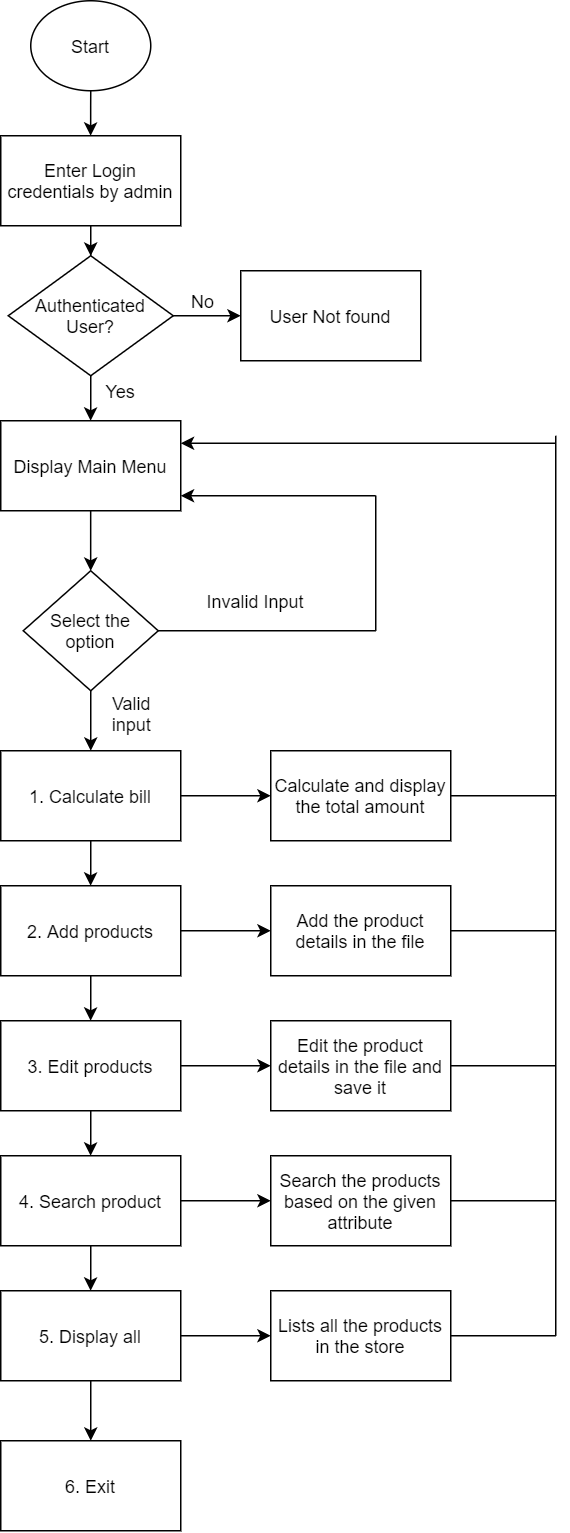

The diagram above was exported from draw.io. Its source (the exported page's mxGraphModel, read from the mxfile embedded in the PNG):
<mxGraphModel dx="1137" dy="509" grid="1" gridSize="10" guides="1" tooltips="1" connect="1" arrows="1" fold="1" page="1" pageScale="1" pageWidth="1100" pageHeight="850" background="#ffffff" math="0" shadow="0">
  <root>
    <mxCell id="0" />
    <mxCell id="1" parent="0" />
    <mxCell id="ut0j98LrC3NPAu83u0mS-3" value="" style="edgeStyle=orthogonalEdgeStyle;rounded=0;orthogonalLoop=1;jettySize=auto;html=1;" edge="1" parent="1" source="ut0j98LrC3NPAu83u0mS-1" target="ut0j98LrC3NPAu83u0mS-2">
      <mxGeometry relative="1" as="geometry">
        <Array as="points">
          <mxPoint x="410" y="170" />
          <mxPoint x="410" y="170" />
        </Array>
      </mxGeometry>
    </mxCell>
    <mxCell id="ut0j98LrC3NPAu83u0mS-1" value="Start" style="ellipse;whiteSpace=wrap;html=1;" vertex="1" parent="1">
      <mxGeometry x="370" y="100" width="80" height="60" as="geometry" />
    </mxCell>
    <mxCell id="ut0j98LrC3NPAu83u0mS-5" value="" style="edgeStyle=orthogonalEdgeStyle;rounded=0;orthogonalLoop=1;jettySize=auto;html=1;" edge="1" parent="1" source="ut0j98LrC3NPAu83u0mS-2" target="ut0j98LrC3NPAu83u0mS-4">
      <mxGeometry relative="1" as="geometry" />
    </mxCell>
    <mxCell id="ut0j98LrC3NPAu83u0mS-2" value="Enter Login credentials by admin" style="whiteSpace=wrap;html=1;" vertex="1" parent="1">
      <mxGeometry x="350" y="190" width="120" height="60" as="geometry" />
    </mxCell>
    <mxCell id="ut0j98LrC3NPAu83u0mS-7" value="" style="edgeStyle=orthogonalEdgeStyle;rounded=0;orthogonalLoop=1;jettySize=auto;html=1;" edge="1" parent="1" source="ut0j98LrC3NPAu83u0mS-4" target="ut0j98LrC3NPAu83u0mS-6">
      <mxGeometry relative="1" as="geometry" />
    </mxCell>
    <mxCell id="ut0j98LrC3NPAu83u0mS-9" value="" style="edgeStyle=orthogonalEdgeStyle;rounded=0;orthogonalLoop=1;jettySize=auto;html=1;" edge="1" parent="1" source="ut0j98LrC3NPAu83u0mS-4" target="ut0j98LrC3NPAu83u0mS-8">
      <mxGeometry relative="1" as="geometry" />
    </mxCell>
    <mxCell id="ut0j98LrC3NPAu83u0mS-4" value="Authenticated User?" style="rhombus;whiteSpace=wrap;html=1;" vertex="1" parent="1">
      <mxGeometry x="355" y="270" width="110" height="80" as="geometry" />
    </mxCell>
    <mxCell id="ut0j98LrC3NPAu83u0mS-6" value="User Not found" style="whiteSpace=wrap;html=1;" vertex="1" parent="1">
      <mxGeometry x="510" y="280" width="120" height="60" as="geometry" />
    </mxCell>
    <mxCell id="ut0j98LrC3NPAu83u0mS-11" value="" style="edgeStyle=orthogonalEdgeStyle;rounded=0;orthogonalLoop=1;jettySize=auto;html=1;" edge="1" parent="1" source="ut0j98LrC3NPAu83u0mS-8" target="ut0j98LrC3NPAu83u0mS-10">
      <mxGeometry relative="1" as="geometry">
        <Array as="points">
          <mxPoint x="410" y="450" />
          <mxPoint x="410" y="450" />
        </Array>
      </mxGeometry>
    </mxCell>
    <mxCell id="ut0j98LrC3NPAu83u0mS-8" value="Display Main Menu" style="whiteSpace=wrap;html=1;" vertex="1" parent="1">
      <mxGeometry x="350" y="380" width="120" height="60" as="geometry" />
    </mxCell>
    <mxCell id="ut0j98LrC3NPAu83u0mS-28" value="" style="edgeStyle=orthogonalEdgeStyle;rounded=0;orthogonalLoop=1;jettySize=auto;html=1;" edge="1" parent="1" source="ut0j98LrC3NPAu83u0mS-10" target="ut0j98LrC3NPAu83u0mS-27">
      <mxGeometry relative="1" as="geometry" />
    </mxCell>
    <mxCell id="ut0j98LrC3NPAu83u0mS-10" value="Select the option" style="rhombus;whiteSpace=wrap;html=1;" vertex="1" parent="1">
      <mxGeometry x="365" y="480" width="90" height="80" as="geometry" />
    </mxCell>
    <mxCell id="ut0j98LrC3NPAu83u0mS-16" value="No" style="text;html=1;strokeColor=none;fillColor=none;align=center;verticalAlign=middle;whiteSpace=wrap;rounded=0;" vertex="1" parent="1">
      <mxGeometry x="465" y="290" width="40" height="20" as="geometry" />
    </mxCell>
    <mxCell id="ut0j98LrC3NPAu83u0mS-17" value="Yes" style="text;html=1;strokeColor=none;fillColor=none;align=center;verticalAlign=middle;whiteSpace=wrap;rounded=0;" vertex="1" parent="1">
      <mxGeometry x="410" y="350" width="40" height="20" as="geometry" />
    </mxCell>
    <mxCell id="ut0j98LrC3NPAu83u0mS-23" value="Calculate and display the total amount" style="rounded=0;whiteSpace=wrap;html=1;" vertex="1" parent="1">
      <mxGeometry x="530" y="600" width="120" height="60" as="geometry" />
    </mxCell>
    <mxCell id="ut0j98LrC3NPAu83u0mS-29" value="" style="edgeStyle=orthogonalEdgeStyle;rounded=0;orthogonalLoop=1;jettySize=auto;html=1;" edge="1" parent="1" source="ut0j98LrC3NPAu83u0mS-27" target="ut0j98LrC3NPAu83u0mS-23">
      <mxGeometry relative="1" as="geometry" />
    </mxCell>
    <mxCell id="ut0j98LrC3NPAu83u0mS-31" value="" style="edgeStyle=orthogonalEdgeStyle;rounded=0;orthogonalLoop=1;jettySize=auto;html=1;" edge="1" parent="1" source="ut0j98LrC3NPAu83u0mS-27" target="ut0j98LrC3NPAu83u0mS-30">
      <mxGeometry relative="1" as="geometry" />
    </mxCell>
    <mxCell id="ut0j98LrC3NPAu83u0mS-27" value="1. Calculate bill" style="rounded=0;whiteSpace=wrap;html=1;" vertex="1" parent="1">
      <mxGeometry x="350" y="600" width="120" height="60" as="geometry" />
    </mxCell>
    <mxCell id="ut0j98LrC3NPAu83u0mS-33" value="" style="edgeStyle=orthogonalEdgeStyle;rounded=0;orthogonalLoop=1;jettySize=auto;html=1;" edge="1" parent="1" source="ut0j98LrC3NPAu83u0mS-30" target="ut0j98LrC3NPAu83u0mS-32">
      <mxGeometry relative="1" as="geometry" />
    </mxCell>
    <mxCell id="ut0j98LrC3NPAu83u0mS-35" value="" style="edgeStyle=orthogonalEdgeStyle;rounded=0;orthogonalLoop=1;jettySize=auto;html=1;" edge="1" parent="1" source="ut0j98LrC3NPAu83u0mS-30" target="ut0j98LrC3NPAu83u0mS-34">
      <mxGeometry relative="1" as="geometry" />
    </mxCell>
    <mxCell id="ut0j98LrC3NPAu83u0mS-30" value="2. Add products" style="rounded=0;whiteSpace=wrap;html=1;" vertex="1" parent="1">
      <mxGeometry x="350" y="690" width="120" height="60" as="geometry" />
    </mxCell>
    <mxCell id="ut0j98LrC3NPAu83u0mS-32" value="Add the product details in the file" style="rounded=0;whiteSpace=wrap;html=1;" vertex="1" parent="1">
      <mxGeometry x="530" y="690" width="120" height="60" as="geometry" />
    </mxCell>
    <mxCell id="ut0j98LrC3NPAu83u0mS-37" value="" style="edgeStyle=orthogonalEdgeStyle;rounded=0;orthogonalLoop=1;jettySize=auto;html=1;" edge="1" parent="1" source="ut0j98LrC3NPAu83u0mS-34" target="ut0j98LrC3NPAu83u0mS-36">
      <mxGeometry relative="1" as="geometry" />
    </mxCell>
    <mxCell id="ut0j98LrC3NPAu83u0mS-39" value="" style="edgeStyle=orthogonalEdgeStyle;rounded=0;orthogonalLoop=1;jettySize=auto;html=1;" edge="1" parent="1" source="ut0j98LrC3NPAu83u0mS-34" target="ut0j98LrC3NPAu83u0mS-38">
      <mxGeometry relative="1" as="geometry" />
    </mxCell>
    <mxCell id="ut0j98LrC3NPAu83u0mS-34" value="3. Edit products" style="rounded=0;whiteSpace=wrap;html=1;" vertex="1" parent="1">
      <mxGeometry x="350" y="780" width="120" height="60" as="geometry" />
    </mxCell>
    <mxCell id="ut0j98LrC3NPAu83u0mS-36" value="Edit the product details in the file and save it" style="rounded=0;whiteSpace=wrap;html=1;" vertex="1" parent="1">
      <mxGeometry x="530" y="780" width="120" height="60" as="geometry" />
    </mxCell>
    <mxCell id="ut0j98LrC3NPAu83u0mS-41" value="" style="edgeStyle=orthogonalEdgeStyle;rounded=0;orthogonalLoop=1;jettySize=auto;html=1;" edge="1" parent="1" source="ut0j98LrC3NPAu83u0mS-38" target="ut0j98LrC3NPAu83u0mS-40">
      <mxGeometry relative="1" as="geometry" />
    </mxCell>
    <mxCell id="ut0j98LrC3NPAu83u0mS-43" value="" style="edgeStyle=orthogonalEdgeStyle;rounded=0;orthogonalLoop=1;jettySize=auto;html=1;" edge="1" parent="1" source="ut0j98LrC3NPAu83u0mS-38" target="ut0j98LrC3NPAu83u0mS-42">
      <mxGeometry relative="1" as="geometry" />
    </mxCell>
    <mxCell id="ut0j98LrC3NPAu83u0mS-38" value="4. Search product" style="rounded=0;whiteSpace=wrap;html=1;" vertex="1" parent="1">
      <mxGeometry x="350" y="870" width="120" height="60" as="geometry" />
    </mxCell>
    <mxCell id="ut0j98LrC3NPAu83u0mS-40" value="Search the products based on the given attribute" style="rounded=0;whiteSpace=wrap;html=1;" vertex="1" parent="1">
      <mxGeometry x="530" y="870" width="120" height="60" as="geometry" />
    </mxCell>
    <mxCell id="ut0j98LrC3NPAu83u0mS-45" value="" style="edgeStyle=orthogonalEdgeStyle;rounded=0;orthogonalLoop=1;jettySize=auto;html=1;" edge="1" parent="1" source="ut0j98LrC3NPAu83u0mS-42" target="ut0j98LrC3NPAu83u0mS-44">
      <mxGeometry relative="1" as="geometry" />
    </mxCell>
    <mxCell id="ut0j98LrC3NPAu83u0mS-68" value="" style="edgeStyle=orthogonalEdgeStyle;rounded=0;orthogonalLoop=1;jettySize=auto;html=1;" edge="1" parent="1" source="ut0j98LrC3NPAu83u0mS-42" target="ut0j98LrC3NPAu83u0mS-46">
      <mxGeometry relative="1" as="geometry" />
    </mxCell>
    <mxCell id="ut0j98LrC3NPAu83u0mS-42" value="5. Display all" style="rounded=0;whiteSpace=wrap;html=1;" vertex="1" parent="1">
      <mxGeometry x="350" y="960" width="120" height="60" as="geometry" />
    </mxCell>
    <mxCell id="ut0j98LrC3NPAu83u0mS-44" value="Lists all the products in the store" style="rounded=0;whiteSpace=wrap;html=1;" vertex="1" parent="1">
      <mxGeometry x="530" y="960" width="120" height="60" as="geometry" />
    </mxCell>
    <mxCell id="ut0j98LrC3NPAu83u0mS-46" value="6. Exit" style="rounded=0;whiteSpace=wrap;html=1;" vertex="1" parent="1">
      <mxGeometry x="350" y="1060" width="120" height="60" as="geometry" />
    </mxCell>
    <mxCell id="ut0j98LrC3NPAu83u0mS-47" value="Valid input" style="text;html=1;strokeColor=none;fillColor=none;align=center;verticalAlign=middle;whiteSpace=wrap;rounded=0;" vertex="1" parent="1">
      <mxGeometry x="410" y="560" width="55" height="30" as="geometry" />
    </mxCell>
    <mxCell id="ut0j98LrC3NPAu83u0mS-49" value="" style="endArrow=none;html=1;" edge="1" parent="1">
      <mxGeometry width="50" height="50" relative="1" as="geometry">
        <mxPoint x="720" y="990" as="sourcePoint" />
        <mxPoint x="720" y="630" as="targetPoint" />
      </mxGeometry>
    </mxCell>
    <mxCell id="ut0j98LrC3NPAu83u0mS-50" value="" style="endArrow=none;html=1;" edge="1" parent="1">
      <mxGeometry width="50" height="50" relative="1" as="geometry">
        <mxPoint x="650" y="630" as="sourcePoint" />
        <mxPoint x="720" y="630" as="targetPoint" />
      </mxGeometry>
    </mxCell>
    <mxCell id="ut0j98LrC3NPAu83u0mS-51" value="" style="endArrow=none;html=1;" edge="1" parent="1">
      <mxGeometry width="50" height="50" relative="1" as="geometry">
        <mxPoint x="650" y="720" as="sourcePoint" />
        <mxPoint x="720" y="720" as="targetPoint" />
      </mxGeometry>
    </mxCell>
    <mxCell id="ut0j98LrC3NPAu83u0mS-52" value="" style="endArrow=none;html=1;" edge="1" parent="1">
      <mxGeometry width="50" height="50" relative="1" as="geometry">
        <mxPoint x="650" y="810" as="sourcePoint" />
        <mxPoint x="720" y="810" as="targetPoint" />
      </mxGeometry>
    </mxCell>
    <mxCell id="ut0j98LrC3NPAu83u0mS-53" value="" style="endArrow=none;html=1;" edge="1" parent="1">
      <mxGeometry width="50" height="50" relative="1" as="geometry">
        <mxPoint x="650" y="900" as="sourcePoint" />
        <mxPoint x="720" y="900" as="targetPoint" />
      </mxGeometry>
    </mxCell>
    <mxCell id="ut0j98LrC3NPAu83u0mS-55" value="" style="endArrow=none;html=1;" edge="1" parent="1">
      <mxGeometry width="50" height="50" relative="1" as="geometry">
        <mxPoint x="650" y="990" as="sourcePoint" />
        <mxPoint x="720" y="990" as="targetPoint" />
      </mxGeometry>
    </mxCell>
    <mxCell id="ut0j98LrC3NPAu83u0mS-58" value="" style="endArrow=none;html=1;exitX=1;exitY=0.5;exitDx=0;exitDy=0;" edge="1" parent="1" source="ut0j98LrC3NPAu83u0mS-10">
      <mxGeometry width="50" height="50" relative="1" as="geometry">
        <mxPoint x="525" y="520" as="sourcePoint" />
        <mxPoint x="600" y="520" as="targetPoint" />
      </mxGeometry>
    </mxCell>
    <mxCell id="ut0j98LrC3NPAu83u0mS-61" value="" style="endArrow=classic;html=1;" edge="1" parent="1">
      <mxGeometry width="50" height="50" relative="1" as="geometry">
        <mxPoint x="600" y="430" as="sourcePoint" />
        <mxPoint x="470" y="430" as="targetPoint" />
        <Array as="points" />
      </mxGeometry>
    </mxCell>
    <mxCell id="ut0j98LrC3NPAu83u0mS-62" value="Invalid Input" style="text;html=1;strokeColor=none;fillColor=none;align=center;verticalAlign=middle;whiteSpace=wrap;rounded=0;" vertex="1" parent="1">
      <mxGeometry x="450" y="490" width="140" height="20" as="geometry" />
    </mxCell>
    <mxCell id="ut0j98LrC3NPAu83u0mS-63" value="" style="endArrow=none;html=1;" edge="1" parent="1">
      <mxGeometry width="50" height="50" relative="1" as="geometry">
        <mxPoint x="600" y="520" as="sourcePoint" />
        <mxPoint x="600" y="430" as="targetPoint" />
      </mxGeometry>
    </mxCell>
    <mxCell id="ut0j98LrC3NPAu83u0mS-66" value="" style="endArrow=classic;html=1;entryX=1;entryY=0.25;entryDx=0;entryDy=0;" edge="1" parent="1" target="ut0j98LrC3NPAu83u0mS-8">
      <mxGeometry width="50" height="50" relative="1" as="geometry">
        <mxPoint x="720" y="395" as="sourcePoint" />
        <mxPoint x="680" y="350" as="targetPoint" />
      </mxGeometry>
    </mxCell>
    <mxCell id="ut0j98LrC3NPAu83u0mS-67" value="" style="endArrow=none;html=1;" edge="1" parent="1">
      <mxGeometry width="50" height="50" relative="1" as="geometry">
        <mxPoint x="720" y="630" as="sourcePoint" />
        <mxPoint x="720" y="390" as="targetPoint" />
      </mxGeometry>
    </mxCell>
  </root>
</mxGraphModel>